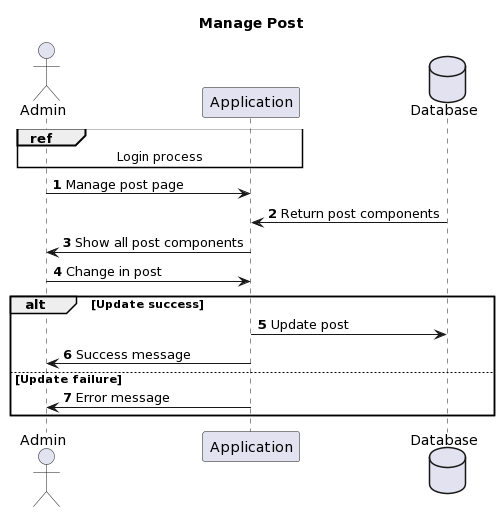

The diagram above was rendered by PlantUML. Its source (embedded in the PNG):
@startuml
autonumber
title Manage Post
actor Admin

ref over Admin, Application : Login process

Admin->Application : Manage post page
database Database
Database->Application: Return post components
Application->Admin : Show all post components
Admin->Application : Change in post


alt Update success

Application->Database : Update post
Application->Admin : Success message

else Update failure
Application->Admin : Error message
end
@enduml